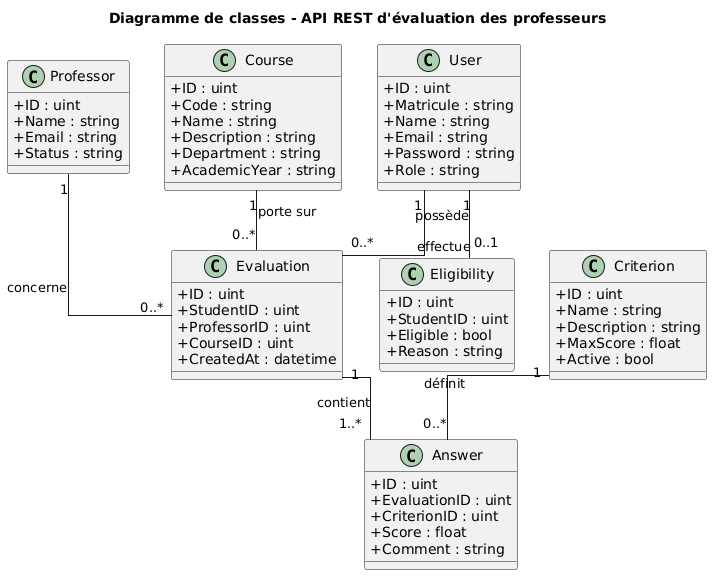

The diagram above was rendered by PlantUML. Its source (embedded in the PNG):
@startuml
title Diagramme de classes - API REST d'évaluation des professeurs

skinparam classAttributeIconSize 0
skinparam linetype ortho

' =========================
' UTILISATEURS
' =========================

class User {
    +ID : uint
    +Matricule : string
    +Name : string
    +Email : string
    +Password : string
    +Role : string
}

' =========================
' PROFESSEUR
' =========================

class Professor {
    +ID : uint
    +Name : string
    +Email : string
    +Status : string
}

' =========================
' COURS
' =========================

class Course {
    +ID : uint
    +Code : string
    +Name : string
    +Description : string
    +Department : string
    +AcademicYear : string
}

' =========================
' CRITERES
' =========================

class Criterion {
    +ID : uint
    +Name : string
    +Description : string
    +MaxScore : float
    +Active : bool
}

' =========================
' EVALUATION
' =========================

class Evaluation {
    +ID : uint
    +StudentID : uint
    +ProfessorID : uint
    +CourseID : uint
    +CreatedAt : datetime
}

' =========================
' REPONSE
' =========================

class Answer {
    +ID : uint
    +EvaluationID : uint
    +CriterionID : uint
    +Score : float
    +Comment : string
}

' =========================
' ELIGIBILITE
' =========================

class Eligibility {
    +ID : uint
    +StudentID : uint
    +Eligible : bool
    +Reason : string
}

' =========================
' RELATIONS
' =========================

User "1" -- "0..*" Evaluation : effectue

Professor "1" -- "0..*" Evaluation : concerne

Course "1" -- "0..*" Evaluation : porte sur

Evaluation "1" -- "1..*" Answer : contient

Criterion "1" -- "0..*" Answer : définit

User "1" -- "0..1" Eligibility : possède
@enduml